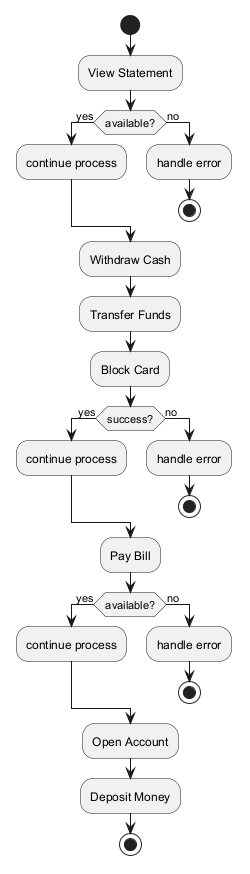

The diagram above was rendered by PlantUML. Its source (embedded in the PNG):
@startuml
skinparam monochrome true
start
:View Statement;
if (available?) then (yes)
:continue process;
else (no)
:handle error;
stop
endif
:Withdraw Cash;
:Transfer Funds;
:Block Card;
if (success?) then (yes)
:continue process;
else (no)
:handle error;
stop
endif
:Pay Bill;
if (available?) then (yes)
:continue process;
else (no)
:handle error;
stop
endif
:Open Account;
:Deposit Money;
stop
@enduml